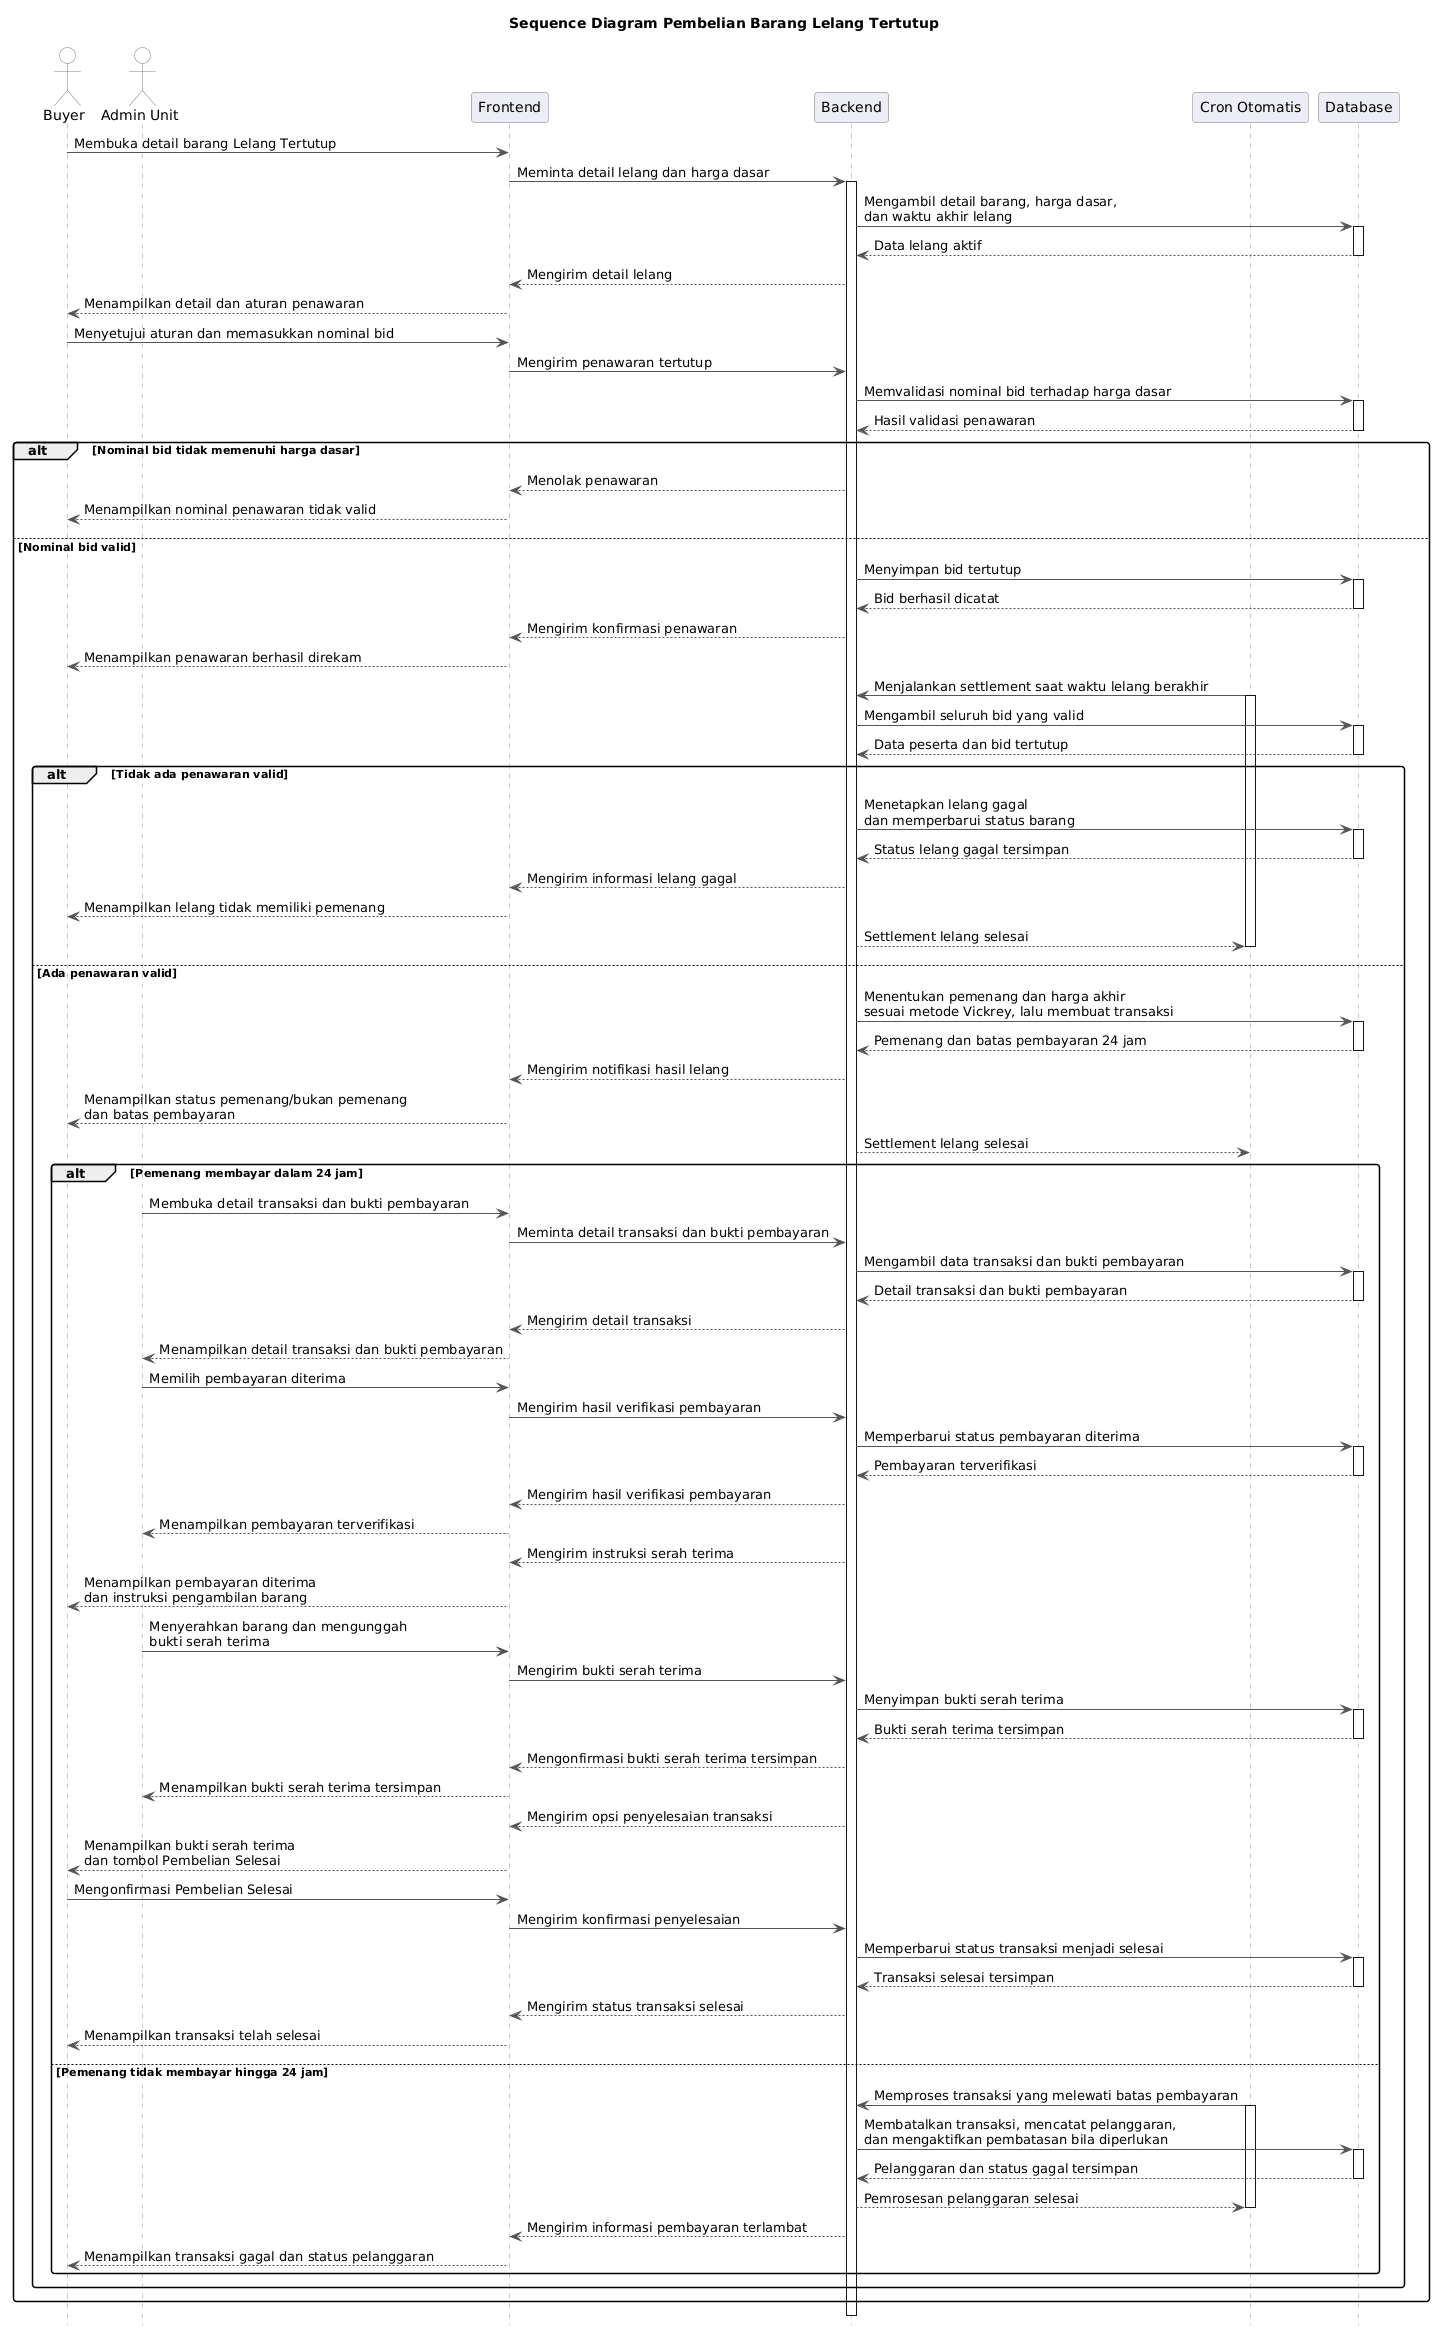

The diagram above was rendered by PlantUML. Its source (embedded in the PNG):
@startuml
title Sequence Diagram Pembelian Barang Lelang Tertutup
hide footbox

skinparam shadowing false
skinparam roundcorner 6
skinparam sequence {
  ArrowColor #555555
  LifeLineBorderColor #999999
  LifeLineBackgroundColor #FFFFFF
  ParticipantBorderColor #777777
  ParticipantBackgroundColor #EDEDF5
  ActorBorderColor #777777
  ActorBackgroundColor #FFFFFF
}

actor Buyer
actor "Admin Unit" as Admin
participant Frontend
participant Backend
participant "Cron Otomatis" as Cron
participant Database

Buyer -> Frontend: Membuka detail barang Lelang Tertutup
Frontend -> Backend: Meminta detail lelang dan harga dasar
activate Backend
Backend -> Database: Mengambil detail barang, harga dasar,\ndan waktu akhir lelang
activate Database
Database --> Backend: Data lelang aktif
deactivate Database
Backend --> Frontend: Mengirim detail lelang
Frontend --> Buyer: Menampilkan detail dan aturan penawaran

Buyer -> Frontend: Menyetujui aturan dan memasukkan nominal bid
Frontend -> Backend: Mengirim penawaran tertutup
Backend -> Database: Memvalidasi nominal bid terhadap harga dasar
activate Database
Database --> Backend: Hasil validasi penawaran
deactivate Database

alt Nominal bid tidak memenuhi harga dasar
  Backend --> Frontend: Menolak penawaran
  Frontend --> Buyer: Menampilkan nominal penawaran tidak valid
else Nominal bid valid
  Backend -> Database: Menyimpan bid tertutup
  activate Database
  Database --> Backend: Bid berhasil dicatat
  deactivate Database
  Backend --> Frontend: Mengirim konfirmasi penawaran
  Frontend --> Buyer: Menampilkan penawaran berhasil direkam

  Cron -> Backend: Menjalankan settlement saat waktu lelang berakhir
  activate Cron
  Backend -> Database: Mengambil seluruh bid yang valid
  activate Database
  Database --> Backend: Data peserta dan bid tertutup
  deactivate Database

  alt Tidak ada penawaran valid
    Backend -> Database: Menetapkan lelang gagal\ndan memperbarui status barang
    activate Database
    Database --> Backend: Status lelang gagal tersimpan
    deactivate Database
    Backend --> Frontend: Mengirim informasi lelang gagal
    Frontend --> Buyer: Menampilkan lelang tidak memiliki pemenang
    Backend --> Cron: Settlement lelang selesai
    deactivate Cron
  else Ada penawaran valid
    Backend -> Database: Menentukan pemenang dan harga akhir\nsesuai metode Vickrey, lalu membuat transaksi
    activate Database
    Database --> Backend: Pemenang dan batas pembayaran 24 jam
    deactivate Database
    Backend --> Frontend: Mengirim notifikasi hasil lelang
    Frontend --> Buyer: Menampilkan status pemenang/bukan pemenang\ndan batas pembayaran
    Backend --> Cron: Settlement lelang selesai
    deactivate Cron

    alt Pemenang membayar dalam 24 jam
      Admin -> Frontend: Membuka detail transaksi dan bukti pembayaran
      Frontend -> Backend: Meminta detail transaksi dan bukti pembayaran
      Backend -> Database: Mengambil data transaksi dan bukti pembayaran
      activate Database
      Database --> Backend: Detail transaksi dan bukti pembayaran
      deactivate Database
      Backend --> Frontend: Mengirim detail transaksi
      Frontend --> Admin: Menampilkan detail transaksi dan bukti pembayaran

      Admin -> Frontend: Memilih pembayaran diterima
      Frontend -> Backend: Mengirim hasil verifikasi pembayaran
      Backend -> Database: Memperbarui status pembayaran diterima
      activate Database
      Database --> Backend: Pembayaran terverifikasi
      deactivate Database
      Backend --> Frontend: Mengirim hasil verifikasi pembayaran
      Frontend --> Admin: Menampilkan pembayaran terverifikasi
      Backend --> Frontend: Mengirim instruksi serah terima
      Frontend --> Buyer: Menampilkan pembayaran diterima\ndan instruksi pengambilan barang

      Admin -> Frontend: Menyerahkan barang dan mengunggah\nbukti serah terima
      Frontend -> Backend: Mengirim bukti serah terima
      Backend -> Database: Menyimpan bukti serah terima
      activate Database
      Database --> Backend: Bukti serah terima tersimpan
      deactivate Database
      Backend --> Frontend: Mengonfirmasi bukti serah terima tersimpan
      Frontend --> Admin: Menampilkan bukti serah terima tersimpan
      Backend --> Frontend: Mengirim opsi penyelesaian transaksi
      Frontend --> Buyer: Menampilkan bukti serah terima\ndan tombol Pembelian Selesai

      Buyer -> Frontend: Mengonfirmasi Pembelian Selesai
      Frontend -> Backend: Mengirim konfirmasi penyelesaian
      Backend -> Database: Memperbarui status transaksi menjadi selesai
      activate Database
      Database --> Backend: Transaksi selesai tersimpan
      deactivate Database
      Backend --> Frontend: Mengirim status transaksi selesai
      Frontend --> Buyer: Menampilkan transaksi telah selesai
    else Pemenang tidak membayar hingga 24 jam
      Cron -> Backend: Memproses transaksi yang melewati batas pembayaran
      activate Cron
      Backend -> Database: Membatalkan transaksi, mencatat pelanggaran,\ndan mengaktifkan pembatasan bila diperlukan
      activate Database
      Database --> Backend: Pelanggaran dan status gagal tersimpan
      deactivate Database
      Backend --> Cron: Pemrosesan pelanggaran selesai
      deactivate Cron
      Backend --> Frontend: Mengirim informasi pembayaran terlambat
      Frontend --> Buyer: Menampilkan transaksi gagal dan status pelanggaran
    end
  end
end

deactivate Backend
@enduml